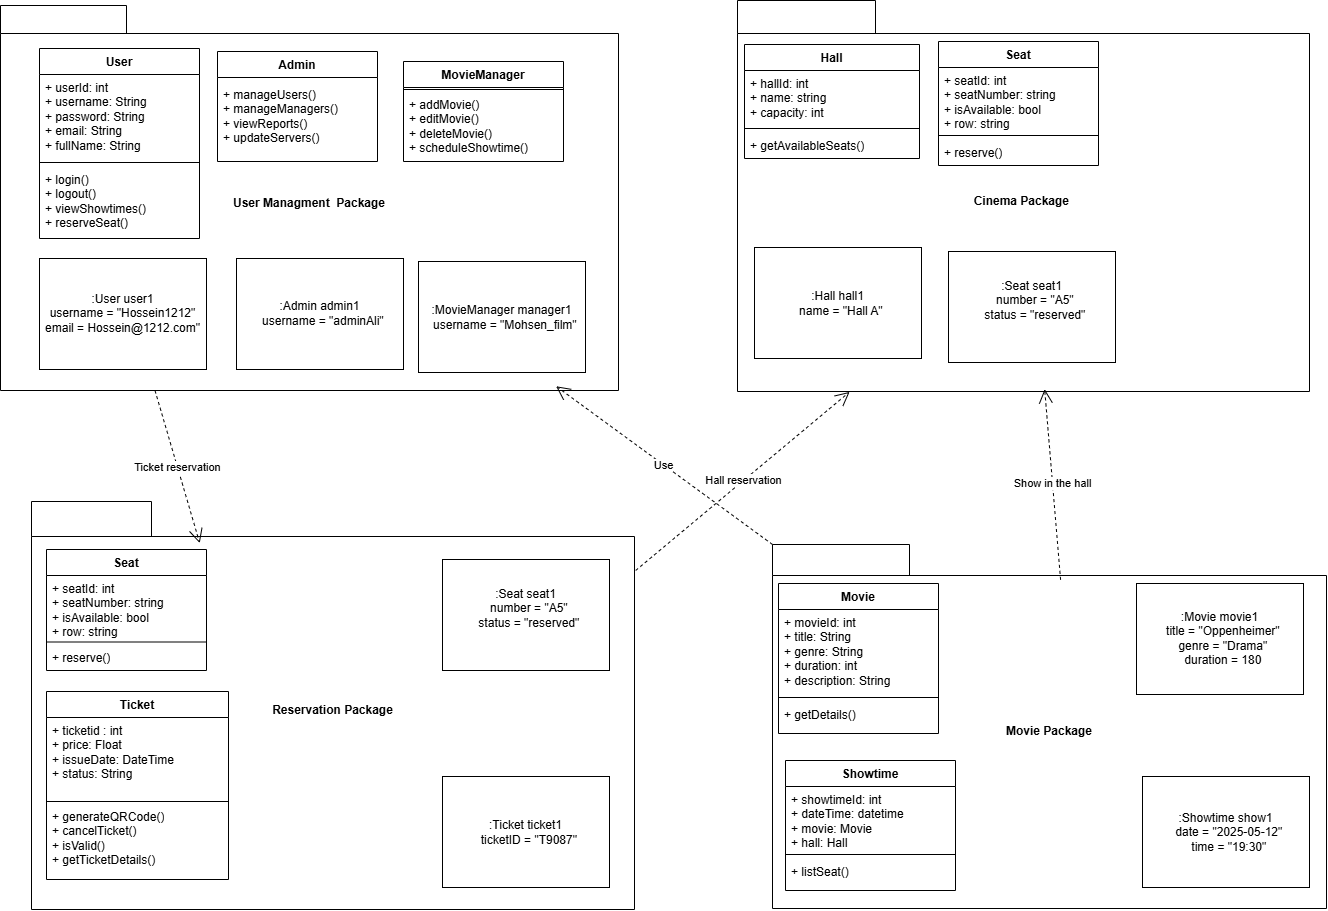

The diagram above was exported from draw.io. Its source (the exported page's mxGraphModel, read from the mxfile embedded in the PNG):
<mxGraphModel dx="1895" dy="1153" grid="0" gridSize="10" guides="1" tooltips="1" connect="1" arrows="1" fold="1" page="1" pageScale="1" pageWidth="850" pageHeight="1100" math="0" shadow="0">
  <root>
    <mxCell id="0" />
    <mxCell id="1" parent="0" />
    <mxCell id="6vWtqtXVMB1vAv6v9ba5-1" value="User Managment&amp;nbsp; Package" style="shape=folder;fontStyle=1;spacingTop=10;tabWidth=126;tabHeight=28;tabPosition=left;html=1;whiteSpace=wrap;" vertex="1" parent="1">
      <mxGeometry x="50" y="51" width="618" height="385" as="geometry" />
    </mxCell>
    <mxCell id="6vWtqtXVMB1vAv6v9ba5-6" value="User" style="swimlane;fontStyle=1;align=center;verticalAlign=top;childLayout=stackLayout;horizontal=1;startSize=26;horizontalStack=0;resizeParent=1;resizeParentMax=0;resizeLast=0;collapsible=1;marginBottom=0;whiteSpace=wrap;html=1;" vertex="1" parent="1">
      <mxGeometry x="89" y="94" width="160" height="190" as="geometry">
        <mxRectangle x="220" y="160" width="70" height="30" as="alternateBounds" />
      </mxGeometry>
    </mxCell>
    <mxCell id="6vWtqtXVMB1vAv6v9ba5-7" value="&lt;div&gt;+ userId: int&lt;/div&gt;&lt;div&gt;+ username: String&lt;/div&gt;&lt;div&gt;+ password: String&lt;/div&gt;&lt;div&gt;+ email: String&lt;/div&gt;&lt;div&gt;+ fullName: String&lt;/div&gt;" style="text;strokeColor=none;fillColor=none;align=left;verticalAlign=top;spacingLeft=4;spacingRight=4;overflow=hidden;rotatable=0;points=[[0,0.5],[1,0.5]];portConstraint=eastwest;whiteSpace=wrap;html=1;" vertex="1" parent="6vWtqtXVMB1vAv6v9ba5-6">
      <mxGeometry y="26" width="160" height="84" as="geometry" />
    </mxCell>
    <mxCell id="6vWtqtXVMB1vAv6v9ba5-8" value="" style="line;strokeWidth=1;fillColor=none;align=left;verticalAlign=middle;spacingTop=-1;spacingLeft=3;spacingRight=3;rotatable=0;labelPosition=right;points=[];portConstraint=eastwest;strokeColor=inherit;" vertex="1" parent="6vWtqtXVMB1vAv6v9ba5-6">
      <mxGeometry y="110" width="160" height="8" as="geometry" />
    </mxCell>
    <mxCell id="6vWtqtXVMB1vAv6v9ba5-9" value="&lt;div&gt;&lt;div&gt;+ login()&lt;/div&gt;&lt;div&gt;+ logout()&lt;/div&gt;&lt;div&gt;+ viewShowtimes()&lt;/div&gt;&lt;div&gt;+ reserveSeat()&lt;/div&gt;&lt;/div&gt;" style="text;strokeColor=none;fillColor=none;align=left;verticalAlign=top;spacingLeft=4;spacingRight=4;overflow=hidden;rotatable=0;points=[[0,0.5],[1,0.5]];portConstraint=eastwest;whiteSpace=wrap;html=1;" vertex="1" parent="6vWtqtXVMB1vAv6v9ba5-6">
      <mxGeometry y="118" width="160" height="72" as="geometry" />
    </mxCell>
    <mxCell id="6vWtqtXVMB1vAv6v9ba5-10" value="Admin" style="swimlane;fontStyle=1;align=center;verticalAlign=top;childLayout=stackLayout;horizontal=1;startSize=26;horizontalStack=0;resizeParent=1;resizeParentMax=0;resizeLast=0;collapsible=1;marginBottom=0;whiteSpace=wrap;html=1;" vertex="1" parent="1">
      <mxGeometry x="267" y="97" width="160" height="110" as="geometry" />
    </mxCell>
    <mxCell id="6vWtqtXVMB1vAv6v9ba5-11" value="+ field: type" style="text;strokeColor=none;fillColor=none;align=left;verticalAlign=top;spacingLeft=4;spacingRight=4;overflow=hidden;rotatable=0;points=[[0,0.5],[1,0.5]];portConstraint=eastwest;whiteSpace=wrap;html=1;" vertex="1" parent="6vWtqtXVMB1vAv6v9ba5-10">
      <mxGeometry y="26" width="160" height="4" as="geometry" />
    </mxCell>
    <mxCell id="6vWtqtXVMB1vAv6v9ba5-12" value="" style="line;strokeWidth=1;fillColor=none;align=left;verticalAlign=middle;spacingTop=-1;spacingLeft=3;spacingRight=3;rotatable=0;labelPosition=right;points=[];portConstraint=eastwest;strokeColor=inherit;" vertex="1" parent="6vWtqtXVMB1vAv6v9ba5-10">
      <mxGeometry y="30" width="160" as="geometry" />
    </mxCell>
    <mxCell id="6vWtqtXVMB1vAv6v9ba5-13" value="&lt;div&gt;+ manageUsers()&lt;/div&gt;&lt;div&gt;+ manageManagers()&lt;/div&gt;&lt;div&gt;+ viewReports()&lt;/div&gt;&lt;div&gt;+ updateServers()&lt;/div&gt;" style="text;strokeColor=none;fillColor=none;align=left;verticalAlign=top;spacingLeft=4;spacingRight=4;overflow=hidden;rotatable=0;points=[[0,0.5],[1,0.5]];portConstraint=eastwest;whiteSpace=wrap;html=1;" vertex="1" parent="6vWtqtXVMB1vAv6v9ba5-10">
      <mxGeometry y="30" width="160" height="80" as="geometry" />
    </mxCell>
    <mxCell id="6vWtqtXVMB1vAv6v9ba5-14" value="MovieManager" style="swimlane;fontStyle=1;align=center;verticalAlign=top;childLayout=stackLayout;horizontal=1;startSize=26;horizontalStack=0;resizeParent=1;resizeParentMax=0;resizeLast=0;collapsible=1;marginBottom=0;whiteSpace=wrap;html=1;" vertex="1" parent="1">
      <mxGeometry x="453" y="107" width="160" height="100" as="geometry" />
    </mxCell>
    <mxCell id="6vWtqtXVMB1vAv6v9ba5-15" value="" style="line;strokeWidth=1;fillColor=none;align=left;verticalAlign=middle;spacingTop=-1;spacingLeft=3;spacingRight=3;rotatable=0;labelPosition=right;points=[];portConstraint=eastwest;strokeColor=inherit;" vertex="1" parent="6vWtqtXVMB1vAv6v9ba5-14">
      <mxGeometry y="26" width="160" height="4" as="geometry" />
    </mxCell>
    <mxCell id="6vWtqtXVMB1vAv6v9ba5-16" value="&lt;div&gt;+ addMovie()&lt;/div&gt;&lt;div&gt;+ editMovie()&lt;/div&gt;&lt;div&gt;+ deleteMovie()&lt;/div&gt;&lt;div&gt;+ scheduleShowtime()&lt;/div&gt;" style="text;strokeColor=none;fillColor=none;align=left;verticalAlign=top;spacingLeft=4;spacingRight=4;overflow=hidden;rotatable=0;points=[[0,0.5],[1,0.5]];portConstraint=eastwest;whiteSpace=wrap;html=1;" vertex="1" parent="6vWtqtXVMB1vAv6v9ba5-14">
      <mxGeometry y="30" width="160" height="70" as="geometry" />
    </mxCell>
    <mxCell id="6vWtqtXVMB1vAv6v9ba5-17" value="Cinema Package&amp;nbsp;" style="shape=folder;fontStyle=1;spacingTop=10;tabWidth=138;tabHeight=33;tabPosition=left;html=1;whiteSpace=wrap;" vertex="1" parent="1">
      <mxGeometry x="787" y="46" width="572" height="391" as="geometry" />
    </mxCell>
    <mxCell id="6vWtqtXVMB1vAv6v9ba5-32" value="Hall" style="swimlane;fontStyle=1;align=center;verticalAlign=top;childLayout=stackLayout;horizontal=1;startSize=26;horizontalStack=0;resizeParent=1;resizeParentMax=0;resizeLast=0;collapsible=1;marginBottom=0;whiteSpace=wrap;html=1;" vertex="1" parent="1">
      <mxGeometry x="794" y="90" width="175" height="114" as="geometry" />
    </mxCell>
    <mxCell id="6vWtqtXVMB1vAv6v9ba5-33" value="&lt;div&gt;+ hallId: int&lt;/div&gt;&lt;div&gt;+ name: string&lt;/div&gt;&lt;div&gt;+ capacity: int&lt;/div&gt;" style="text;strokeColor=none;fillColor=none;align=left;verticalAlign=top;spacingLeft=4;spacingRight=4;overflow=hidden;rotatable=0;points=[[0,0.5],[1,0.5]];portConstraint=eastwest;whiteSpace=wrap;html=1;" vertex="1" parent="6vWtqtXVMB1vAv6v9ba5-32">
      <mxGeometry y="26" width="175" height="54" as="geometry" />
    </mxCell>
    <mxCell id="6vWtqtXVMB1vAv6v9ba5-34" value="" style="line;strokeWidth=1;fillColor=none;align=left;verticalAlign=middle;spacingTop=-1;spacingLeft=3;spacingRight=3;rotatable=0;labelPosition=right;points=[];portConstraint=eastwest;strokeColor=inherit;" vertex="1" parent="6vWtqtXVMB1vAv6v9ba5-32">
      <mxGeometry y="80" width="175" height="8" as="geometry" />
    </mxCell>
    <mxCell id="6vWtqtXVMB1vAv6v9ba5-35" value="+ getAvailableSeats()" style="text;strokeColor=none;fillColor=none;align=left;verticalAlign=top;spacingLeft=4;spacingRight=4;overflow=hidden;rotatable=0;points=[[0,0.5],[1,0.5]];portConstraint=eastwest;whiteSpace=wrap;html=1;" vertex="1" parent="6vWtqtXVMB1vAv6v9ba5-32">
      <mxGeometry y="88" width="175" height="26" as="geometry" />
    </mxCell>
    <mxCell id="6vWtqtXVMB1vAv6v9ba5-36" value="Reservation Package" style="shape=folder;fontStyle=1;spacingTop=10;tabWidth=120;tabHeight=35;tabPosition=left;html=1;whiteSpace=wrap;" vertex="1" parent="1">
      <mxGeometry x="81" y="547" width="603" height="408" as="geometry" />
    </mxCell>
    <mxCell id="6vWtqtXVMB1vAv6v9ba5-37" value="Seat" style="swimlane;fontStyle=1;align=center;verticalAlign=top;childLayout=stackLayout;horizontal=1;startSize=26;horizontalStack=0;resizeParent=1;resizeParentMax=0;resizeLast=0;collapsible=1;marginBottom=0;whiteSpace=wrap;html=1;" vertex="1" parent="1">
      <mxGeometry x="988" y="87" width="160" height="124" as="geometry" />
    </mxCell>
    <mxCell id="6vWtqtXVMB1vAv6v9ba5-38" value="&lt;div&gt;+ seatId: int&lt;/div&gt;&lt;div&gt;+ seatNumber: string&lt;/div&gt;&lt;div&gt;+ isAvailable: bool&lt;/div&gt;&lt;div&gt;+ row: string&lt;/div&gt;&lt;div&gt;&lt;br&gt;&lt;/div&gt;" style="text;strokeColor=none;fillColor=none;align=left;verticalAlign=top;spacingLeft=4;spacingRight=4;overflow=hidden;rotatable=0;points=[[0,0.5],[1,0.5]];portConstraint=eastwest;whiteSpace=wrap;html=1;flipH=1;" vertex="1" parent="6vWtqtXVMB1vAv6v9ba5-37">
      <mxGeometry y="26" width="160" height="64" as="geometry" />
    </mxCell>
    <mxCell id="6vWtqtXVMB1vAv6v9ba5-39" value="" style="line;strokeWidth=1;fillColor=none;align=left;verticalAlign=middle;spacingTop=-1;spacingLeft=3;spacingRight=3;rotatable=0;labelPosition=right;points=[];portConstraint=eastwest;strokeColor=inherit;" vertex="1" parent="6vWtqtXVMB1vAv6v9ba5-37">
      <mxGeometry y="90" width="160" height="8" as="geometry" />
    </mxCell>
    <mxCell id="6vWtqtXVMB1vAv6v9ba5-40" value="+ reserve()" style="text;strokeColor=none;fillColor=none;align=left;verticalAlign=top;spacingLeft=4;spacingRight=4;overflow=hidden;rotatable=0;points=[[0,0.5],[1,0.5]];portConstraint=eastwest;whiteSpace=wrap;html=1;" vertex="1" parent="6vWtqtXVMB1vAv6v9ba5-37">
      <mxGeometry y="98" width="160" height="26" as="geometry" />
    </mxCell>
    <mxCell id="6vWtqtXVMB1vAv6v9ba5-43" value="Seat" style="swimlane;fontStyle=1;align=center;verticalAlign=top;childLayout=stackLayout;horizontal=1;startSize=26;horizontalStack=0;resizeParent=1;resizeParentMax=0;resizeLast=0;collapsible=1;marginBottom=0;whiteSpace=wrap;html=1;" vertex="1" parent="1">
      <mxGeometry x="96" y="595" width="160" height="121" as="geometry" />
    </mxCell>
    <mxCell id="6vWtqtXVMB1vAv6v9ba5-44" value="&lt;div&gt;+ seatId: int&lt;/div&gt;&lt;div&gt;+ seatNumber: string&lt;/div&gt;&lt;div&gt;+ isAvailable: bool&lt;/div&gt;&lt;div&gt;+ row: string&lt;/div&gt;&lt;div&gt;&lt;br&gt;&lt;/div&gt;" style="text;strokeColor=none;fillColor=none;align=left;verticalAlign=top;spacingLeft=4;spacingRight=4;overflow=hidden;rotatable=0;points=[[0,0.5],[1,0.5]];portConstraint=eastwest;whiteSpace=wrap;html=1;flipH=1;" vertex="1" parent="6vWtqtXVMB1vAv6v9ba5-43">
      <mxGeometry y="26" width="160" height="64" as="geometry" />
    </mxCell>
    <mxCell id="6vWtqtXVMB1vAv6v9ba5-45" value="" style="line;strokeWidth=1;fillColor=none;align=left;verticalAlign=middle;spacingTop=-1;spacingLeft=3;spacingRight=3;rotatable=0;labelPosition=right;points=[];portConstraint=eastwest;strokeColor=inherit;" vertex="1" parent="6vWtqtXVMB1vAv6v9ba5-43">
      <mxGeometry y="90" width="160" height="5" as="geometry" />
    </mxCell>
    <mxCell id="6vWtqtXVMB1vAv6v9ba5-46" value="+ reserve()" style="text;strokeColor=none;fillColor=none;align=left;verticalAlign=top;spacingLeft=4;spacingRight=4;overflow=hidden;rotatable=0;points=[[0,0.5],[1,0.5]];portConstraint=eastwest;whiteSpace=wrap;html=1;" vertex="1" parent="6vWtqtXVMB1vAv6v9ba5-43">
      <mxGeometry y="95" width="160" height="26" as="geometry" />
    </mxCell>
    <mxCell id="6vWtqtXVMB1vAv6v9ba5-49" value="Ticket" style="swimlane;fontStyle=1;align=center;verticalAlign=top;childLayout=stackLayout;horizontal=1;startSize=26;horizontalStack=0;resizeParent=1;resizeParentMax=0;resizeLast=0;collapsible=1;marginBottom=0;whiteSpace=wrap;html=1;" vertex="1" parent="1">
      <mxGeometry x="96" y="737" width="182" height="188" as="geometry" />
    </mxCell>
    <mxCell id="6vWtqtXVMB1vAv6v9ba5-50" value="+ ticketid : int&lt;div&gt;+ price: Float&lt;/div&gt;&lt;div&gt;+ issueDate: DateTime&lt;/div&gt;&lt;div&gt;+ status: String&amp;nbsp;&lt;/div&gt;" style="text;strokeColor=none;fillColor=none;align=left;verticalAlign=top;spacingLeft=4;spacingRight=4;overflow=hidden;rotatable=0;points=[[0,0.5],[1,0.5]];portConstraint=eastwest;whiteSpace=wrap;html=1;" vertex="1" parent="6vWtqtXVMB1vAv6v9ba5-49">
      <mxGeometry y="26" width="182" height="82" as="geometry" />
    </mxCell>
    <mxCell id="6vWtqtXVMB1vAv6v9ba5-51" value="" style="line;strokeWidth=1;fillColor=none;align=left;verticalAlign=middle;spacingTop=-1;spacingLeft=3;spacingRight=3;rotatable=0;labelPosition=right;points=[];portConstraint=eastwest;strokeColor=inherit;" vertex="1" parent="6vWtqtXVMB1vAv6v9ba5-49">
      <mxGeometry y="108" width="182" height="4" as="geometry" />
    </mxCell>
    <mxCell id="6vWtqtXVMB1vAv6v9ba5-52" value="+ generateQRCode()&lt;div&gt;+ cancelTicket()&lt;/div&gt;&lt;div&gt;+ isValid()&lt;/div&gt;&lt;div&gt;+ getTicketDetails()&lt;/div&gt;" style="text;strokeColor=none;fillColor=none;align=left;verticalAlign=top;spacingLeft=4;spacingRight=4;overflow=hidden;rotatable=0;points=[[0,0.5],[1,0.5]];portConstraint=eastwest;whiteSpace=wrap;html=1;" vertex="1" parent="6vWtqtXVMB1vAv6v9ba5-49">
      <mxGeometry y="112" width="182" height="76" as="geometry" />
    </mxCell>
    <mxCell id="6vWtqtXVMB1vAv6v9ba5-53" value="Movie Package" style="shape=folder;fontStyle=1;spacingTop=10;tabWidth=137;tabHeight=31;tabPosition=left;html=1;whiteSpace=wrap;" vertex="1" parent="1">
      <mxGeometry x="822" y="590" width="554" height="364" as="geometry" />
    </mxCell>
    <mxCell id="6vWtqtXVMB1vAv6v9ba5-54" value="Movie" style="swimlane;fontStyle=1;align=center;verticalAlign=top;childLayout=stackLayout;horizontal=1;startSize=26;horizontalStack=0;resizeParent=1;resizeParentMax=0;resizeLast=0;collapsible=1;marginBottom=0;whiteSpace=wrap;html=1;" vertex="1" parent="1">
      <mxGeometry x="828" y="629" width="160" height="150" as="geometry" />
    </mxCell>
    <mxCell id="6vWtqtXVMB1vAv6v9ba5-55" value="&lt;div&gt;+ movieId: int&lt;/div&gt;&lt;div&gt;+ title: String&lt;/div&gt;&lt;div&gt;+ genre: String&lt;/div&gt;&lt;div&gt;+ duration: int&lt;/div&gt;&lt;div&gt;+ description: String&lt;/div&gt;" style="text;strokeColor=none;fillColor=none;align=left;verticalAlign=top;spacingLeft=4;spacingRight=4;overflow=hidden;rotatable=0;points=[[0,0.5],[1,0.5]];portConstraint=eastwest;whiteSpace=wrap;html=1;" vertex="1" parent="6vWtqtXVMB1vAv6v9ba5-54">
      <mxGeometry y="26" width="160" height="84" as="geometry" />
    </mxCell>
    <mxCell id="6vWtqtXVMB1vAv6v9ba5-56" value="" style="line;strokeWidth=1;fillColor=none;align=left;verticalAlign=middle;spacingTop=-1;spacingLeft=3;spacingRight=3;rotatable=0;labelPosition=right;points=[];portConstraint=eastwest;strokeColor=inherit;" vertex="1" parent="6vWtqtXVMB1vAv6v9ba5-54">
      <mxGeometry y="110" width="160" height="8" as="geometry" />
    </mxCell>
    <mxCell id="6vWtqtXVMB1vAv6v9ba5-57" value="&lt;div&gt;+ getDetails()&lt;/div&gt;" style="text;strokeColor=none;fillColor=none;align=left;verticalAlign=top;spacingLeft=4;spacingRight=4;overflow=hidden;rotatable=0;points=[[0,0.5],[1,0.5]];portConstraint=eastwest;whiteSpace=wrap;html=1;" vertex="1" parent="6vWtqtXVMB1vAv6v9ba5-54">
      <mxGeometry y="118" width="160" height="32" as="geometry" />
    </mxCell>
    <mxCell id="6vWtqtXVMB1vAv6v9ba5-62" value="Showtime" style="swimlane;fontStyle=1;align=center;verticalAlign=top;childLayout=stackLayout;horizontal=1;startSize=26;horizontalStack=0;resizeParent=1;resizeParentMax=0;resizeLast=0;collapsible=1;marginBottom=0;whiteSpace=wrap;html=1;" vertex="1" parent="1">
      <mxGeometry x="835" y="806" width="170" height="130" as="geometry">
        <mxRectangle x="320" y="300" width="90" height="30" as="alternateBounds" />
      </mxGeometry>
    </mxCell>
    <mxCell id="6vWtqtXVMB1vAv6v9ba5-63" value="&lt;div&gt;+ showtimeId: int&lt;/div&gt;&lt;div&gt;+ dateTime: datetime&lt;/div&gt;&lt;div&gt;+ movie: Movie&lt;/div&gt;&lt;div&gt;+ hall: Hall&lt;/div&gt;" style="text;strokeColor=none;fillColor=none;align=left;verticalAlign=top;spacingLeft=4;spacingRight=4;overflow=hidden;rotatable=0;points=[[0,0.5],[1,0.5]];portConstraint=eastwest;whiteSpace=wrap;html=1;" vertex="1" parent="6vWtqtXVMB1vAv6v9ba5-62">
      <mxGeometry y="26" width="170" height="64" as="geometry" />
    </mxCell>
    <mxCell id="6vWtqtXVMB1vAv6v9ba5-64" value="" style="line;strokeWidth=1;fillColor=none;align=left;verticalAlign=middle;spacingTop=-1;spacingLeft=3;spacingRight=3;rotatable=0;labelPosition=right;points=[];portConstraint=eastwest;strokeColor=inherit;" vertex="1" parent="6vWtqtXVMB1vAv6v9ba5-62">
      <mxGeometry y="90" width="170" height="8" as="geometry" />
    </mxCell>
    <mxCell id="6vWtqtXVMB1vAv6v9ba5-65" value="+ listSeat()" style="text;strokeColor=none;fillColor=none;align=left;verticalAlign=top;spacingLeft=4;spacingRight=4;overflow=hidden;rotatable=0;points=[[0,0.5],[1,0.5]];portConstraint=eastwest;whiteSpace=wrap;html=1;" vertex="1" parent="6vWtqtXVMB1vAv6v9ba5-62">
      <mxGeometry y="98" width="170" height="32" as="geometry" />
    </mxCell>
    <mxCell id="6vWtqtXVMB1vAv6v9ba5-66" value="&lt;div&gt;:Admin admin1&lt;/div&gt;&lt;div&gt;&amp;nbsp; username = &quot;adminAli&quot;&lt;/div&gt;" style="rounded=0;whiteSpace=wrap;html=1;" vertex="1" parent="1">
      <mxGeometry x="286" y="304" width="167" height="111" as="geometry" />
    </mxCell>
    <mxCell id="6vWtqtXVMB1vAv6v9ba5-67" value="&lt;div&gt;:MovieManager manager1&lt;/div&gt;&lt;div&gt;&amp;nbsp; username = &quot;Mohsen_film&quot;&lt;/div&gt;" style="rounded=0;whiteSpace=wrap;html=1;" vertex="1" parent="1">
      <mxGeometry x="468" y="307" width="167" height="111" as="geometry" />
    </mxCell>
    <mxCell id="6vWtqtXVMB1vAv6v9ba5-68" value="&lt;div&gt;:User user1&lt;/div&gt;&lt;div&gt;username = &quot;Hossein1212&quot;&lt;/div&gt;&lt;div&gt;email = Hossein@1212.com&quot;&lt;/div&gt;" style="rounded=0;whiteSpace=wrap;html=1;" vertex="1" parent="1">
      <mxGeometry x="89" y="304" width="167" height="111" as="geometry" />
    </mxCell>
    <mxCell id="6vWtqtXVMB1vAv6v9ba5-69" value="&lt;div&gt;:Seat seat1&lt;/div&gt;&lt;div&gt;&amp;nbsp; number = &quot;A5&quot;&lt;/div&gt;&lt;div&gt;&amp;nbsp; status = &quot;reserved&quot;&lt;/div&gt;&lt;div&gt;&lt;br&gt;&lt;/div&gt;" style="rounded=0;whiteSpace=wrap;html=1;" vertex="1" parent="1">
      <mxGeometry x="998" y="297" width="167" height="111" as="geometry" />
    </mxCell>
    <mxCell id="6vWtqtXVMB1vAv6v9ba5-70" value="&lt;div&gt;:Hall hall1&lt;/div&gt;&lt;div&gt;&amp;nbsp; name = &quot;Hall A&quot;&lt;/div&gt;" style="rounded=0;whiteSpace=wrap;html=1;" vertex="1" parent="1">
      <mxGeometry x="804" y="293" width="167" height="111" as="geometry" />
    </mxCell>
    <mxCell id="6vWtqtXVMB1vAv6v9ba5-71" value="&lt;div&gt;:Seat seat1&lt;/div&gt;&lt;div&gt;&amp;nbsp; number = &quot;A5&quot;&lt;/div&gt;&lt;div&gt;&amp;nbsp; status = &quot;reserved&quot;&lt;/div&gt;&lt;div&gt;&lt;br&gt;&lt;/div&gt;" style="rounded=0;whiteSpace=wrap;html=1;" vertex="1" parent="1">
      <mxGeometry x="492" y="605" width="167" height="111" as="geometry" />
    </mxCell>
    <mxCell id="6vWtqtXVMB1vAv6v9ba5-72" value="&lt;div&gt;:Ticket ticket1&lt;/div&gt;&lt;div&gt;&amp;nbsp; ticketID = &quot;T9087&quot;&lt;/div&gt;" style="rounded=0;whiteSpace=wrap;html=1;" vertex="1" parent="1">
      <mxGeometry x="492" y="822" width="167" height="111" as="geometry" />
    </mxCell>
    <mxCell id="6vWtqtXVMB1vAv6v9ba5-73" value="&lt;div&gt;:Movie movie1&lt;/div&gt;&lt;div&gt;&amp;nbsp; title = &quot;Oppenheimer&quot;&lt;/div&gt;&lt;div&gt;&amp;nbsp; genre = &quot;Drama&quot;&lt;/div&gt;&lt;div&gt;&amp;nbsp; duration = 180&lt;/div&gt;" style="rounded=0;whiteSpace=wrap;html=1;" vertex="1" parent="1">
      <mxGeometry x="1186" y="629" width="167" height="111" as="geometry" />
    </mxCell>
    <mxCell id="6vWtqtXVMB1vAv6v9ba5-74" value="&lt;div&gt;:Showtime show1&lt;/div&gt;&lt;div&gt;&amp;nbsp; date = &quot;2025-05-12&quot;&lt;/div&gt;&lt;div&gt;&amp;nbsp; time = &quot;19:30&quot;&lt;/div&gt;" style="rounded=0;whiteSpace=wrap;html=1;" vertex="1" parent="1">
      <mxGeometry x="1192" y="822" width="167" height="111" as="geometry" />
    </mxCell>
    <mxCell id="6vWtqtXVMB1vAv6v9ba5-75" value="Use" style="endArrow=open;endSize=12;dashed=1;html=1;rounded=0;entryX=0.899;entryY=0.989;entryDx=0;entryDy=0;entryPerimeter=0;exitX=0;exitY=0;exitDx=0;exitDy=0;exitPerimeter=0;" edge="1" parent="1" source="6vWtqtXVMB1vAv6v9ba5-53" target="6vWtqtXVMB1vAv6v9ba5-1">
      <mxGeometry width="160" relative="1" as="geometry">
        <mxPoint x="612" y="1071" as="sourcePoint" />
        <mxPoint x="772" y="1071" as="targetPoint" />
      </mxGeometry>
    </mxCell>
    <mxCell id="6vWtqtXVMB1vAv6v9ba5-76" value="Ticket reservation" style="endArrow=open;endSize=12;dashed=1;html=1;rounded=0;exitX=0.25;exitY=1;exitDx=0;exitDy=0;exitPerimeter=0;entryX=0.279;entryY=0.102;entryDx=0;entryDy=0;entryPerimeter=0;" edge="1" parent="1" source="6vWtqtXVMB1vAv6v9ba5-1" target="6vWtqtXVMB1vAv6v9ba5-36">
      <mxGeometry width="160" relative="1" as="geometry">
        <mxPoint x="363" y="545" as="sourcePoint" />
        <mxPoint x="523" y="545" as="targetPoint" />
      </mxGeometry>
    </mxCell>
    <mxCell id="6vWtqtXVMB1vAv6v9ba5-81" value="Hall reservation" style="endArrow=open;endSize=12;dashed=1;html=1;rounded=0;entryX=0.196;entryY=1.001;entryDx=0;entryDy=0;entryPerimeter=0;exitX=1.002;exitY=0.169;exitDx=0;exitDy=0;exitPerimeter=0;" edge="1" parent="1" source="6vWtqtXVMB1vAv6v9ba5-36" target="6vWtqtXVMB1vAv6v9ba5-17">
      <mxGeometry width="160" relative="1" as="geometry">
        <mxPoint x="733" y="513" as="sourcePoint" />
        <mxPoint x="893" y="513" as="targetPoint" />
      </mxGeometry>
    </mxCell>
    <mxCell id="6vWtqtXVMB1vAv6v9ba5-82" value="Show in the hall" style="endArrow=open;endSize=12;dashed=1;html=1;rounded=0;entryX=0.537;entryY=0.994;entryDx=0;entryDy=0;entryPerimeter=0;exitX=0.52;exitY=0.097;exitDx=0;exitDy=0;exitPerimeter=0;" edge="1" parent="1" source="6vWtqtXVMB1vAv6v9ba5-53" target="6vWtqtXVMB1vAv6v9ba5-17">
      <mxGeometry width="160" relative="1" as="geometry">
        <mxPoint x="1085" y="584" as="sourcePoint" />
        <mxPoint x="1245" y="584" as="targetPoint" />
      </mxGeometry>
    </mxCell>
  </root>
</mxGraphModel>